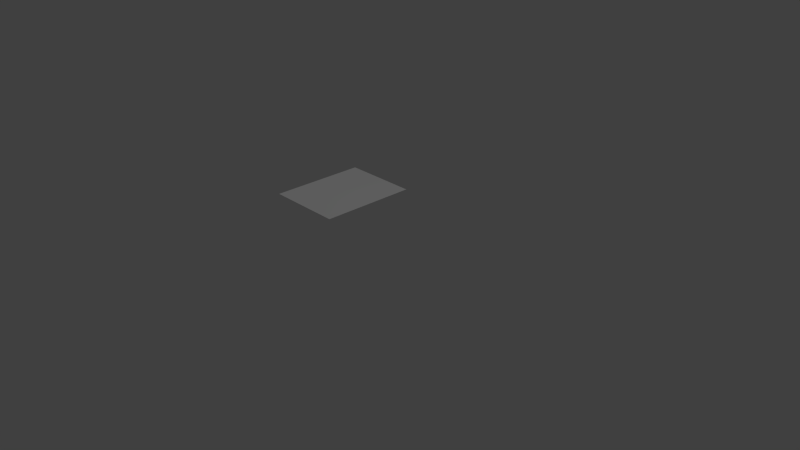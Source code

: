 # Source: StreetStraightShort_WithBorders.blend  (saved by Blender 2.74.0; exported with 4.5.12 LTS)
import bpy
from mathutils import Matrix  # noqa: F401  (used for matrix-valued properties, if any)

bpy.ops.wm.read_factory_settings(use_empty=True)
scene = bpy.context.scene
scene.name = 'Scene'

# ---- collections
col_collection_1 = bpy.data.collections.new('Collection 1'); scene.collection.children.link(col_collection_1)

# ---- materials (node trees are filled in below, after node groups)
mat_material = bpy.data.materials.new('Material')
mat_material.alpha_threshold = 0.0
mat_material.use_transparent_shadow = False
mat_material.roughness = 0.5
mat_material.specular_intensity = 0.0
mat_material.line_color = (0.0, 0.0, 0.0, 1.0)

# ---- material node trees

# ---- world
world_world = bpy.data.worlds.new('World'); scene.world = world_world
world_world.color = (0.05088, 0.05088, 0.05088)
world_world.use_sun_shadow = False
world_world.sun_shadow_jitter_overblur = 0.0
world_world.cycles.sampling_method = 'MANUAL'
world_world.cycles.sample_map_resolution = 256

# ---- cameras
cam_camera = bpy.data.cameras.new('Camera')
cam_camera.clip_end = 100.0
cam_camera.lens = 35.0
cam_camera.sensor_width = 32.0
cam_camera.sensor_height = 18.0
cam_camera.ortho_scale = 7.314
cam_camera.dof.focus_distance = 0.0
cam_camera.dof.aperture_fstop = 128.0

# ---- lights
light_point = bpy.data.lights.new('Point', 'POINT')
light_point.transmission_factor = 0.0
light_point.energy = 100.0
light_point.shadow_buffer_clip_start = 0.5
light_point.shadow_soft_size = 0.1
light_point.shadow_maximum_resolution = 0.006
light_point.use_absolute_resolution = True
light_point.cycles.use_multiple_importance_sampling = False
light_lamp = bpy.data.lights.new('Lamp', 'POINT')
light_lamp.transmission_factor = 0.0
light_lamp.cutoff_distance = 30.0
light_lamp.energy = 100.0
light_lamp.shadow_buffer_clip_start = 1.001
light_lamp.shadow_soft_size = 0.1
light_lamp.shadow_maximum_resolution = 0.006
light_lamp.use_absolute_resolution = True
light_lamp.cycles.use_multiple_importance_sampling = False

# ---- meshes
me_cube = bpy.data.meshes.new('Cube')
me_cube.from_pydata([(0.476, 1.0, 1.0), (0.476, 1.0, -0.2), (-0.476, 1.0, 1.0), (-0.476, 1.0, -0.2)], [], [(2, 0, 1, 3)])
_uv = me_cube.uv_layers.new(name='UVMap')
_uv.uv.foreach_set('vector', [0.8125, 0.248, 0.9287, 0.248, 0.9287, 0.09961, 0.8125, 0.09961])
me_cube.materials.append(mat_material)
me_cube.use_remesh_preserve_volume = False
me_cube.use_remesh_preserve_attributes = False
me_cube.use_mirror_vertex_groups = False
me_cube.update()

# ---- objects
ob_point = bpy.data.objects.new('Point', light_point)
ob_cube = bpy.data.objects.new('Cube', me_cube)
ob_lamp = bpy.data.objects.new('Lamp', light_lamp)
ob_camera = bpy.data.objects.new('Camera', cam_camera)

# ---- transforms, parenting, visibility, modifiers, constraints
ob_point.location = (-3.849, -2.114, 6.837)
ob_point.lineart.crease_threshold = 0.0
ob_cube.location = (0.0, 0.0, 0.0)
ob_cube.rotation_euler = (1.571, 0.0, 0.0)
ob_cube.lock_rotations_4d = False
ob_cube.empty_display_type = 'ARROWS'
ob_cube.lineart.crease_threshold = 0.0
ob_lamp.location = (4.076, 1.005, 5.904)
ob_lamp.rotation_euler = (0.6503, 0.05522, 1.866)
ob_lamp.lock_rotations_4d = False
ob_lamp.empty_display_type = 'ARROWS'
ob_lamp.color = (0.0, 0.0, 0.0, 0.0)
ob_lamp.lineart.crease_threshold = 0.0
ob_camera.location = (7.481, -6.508, 5.344)
ob_camera.rotation_euler = (1.109, 0.0, 0.8149)
ob_camera.lock_rotations_4d = False
ob_camera.empty_display_type = 'ARROWS'
ob_camera.color = (0.0, 0.0, 0.0, 0.0)
ob_camera.display_type = 'WIRE'
ob_camera.lineart.crease_threshold = 0.0

# ---- collection membership
col_collection_1.objects.link(ob_point)
col_collection_1.objects.link(ob_cube)
col_collection_1.objects.link(ob_lamp)
col_collection_1.objects.link(ob_camera)

# ---- scene / render settings (as saved in the file)
scene.camera = ob_camera
scene.frame_start = 1; scene.frame_end = 250; scene.frame_set(1)
scene.render.engine = 'BLENDER_EEVEE_NEXT'
scene.render.resolution_percentage = 50
scene.render.dither_intensity = 0.0
scene.cycles.use_denoising = False
scene.cycles.samples = 10
scene.cycles.sampling_pattern = 'TABULATED_SOBOL'
scene.cycles.light_sampling_threshold = 0.0
scene.cycles.use_adaptive_sampling = False
scene.cycles.use_light_tree = False
scene.cycles.blur_glossy = 0.0
scene.cycles.pixel_filter_type = 'GAUSSIAN'
scene.cycles.sample_clamp_indirect = 0.0
scene.view_settings.view_transform = 'Standard'
bpy.context.view_layer.update()
